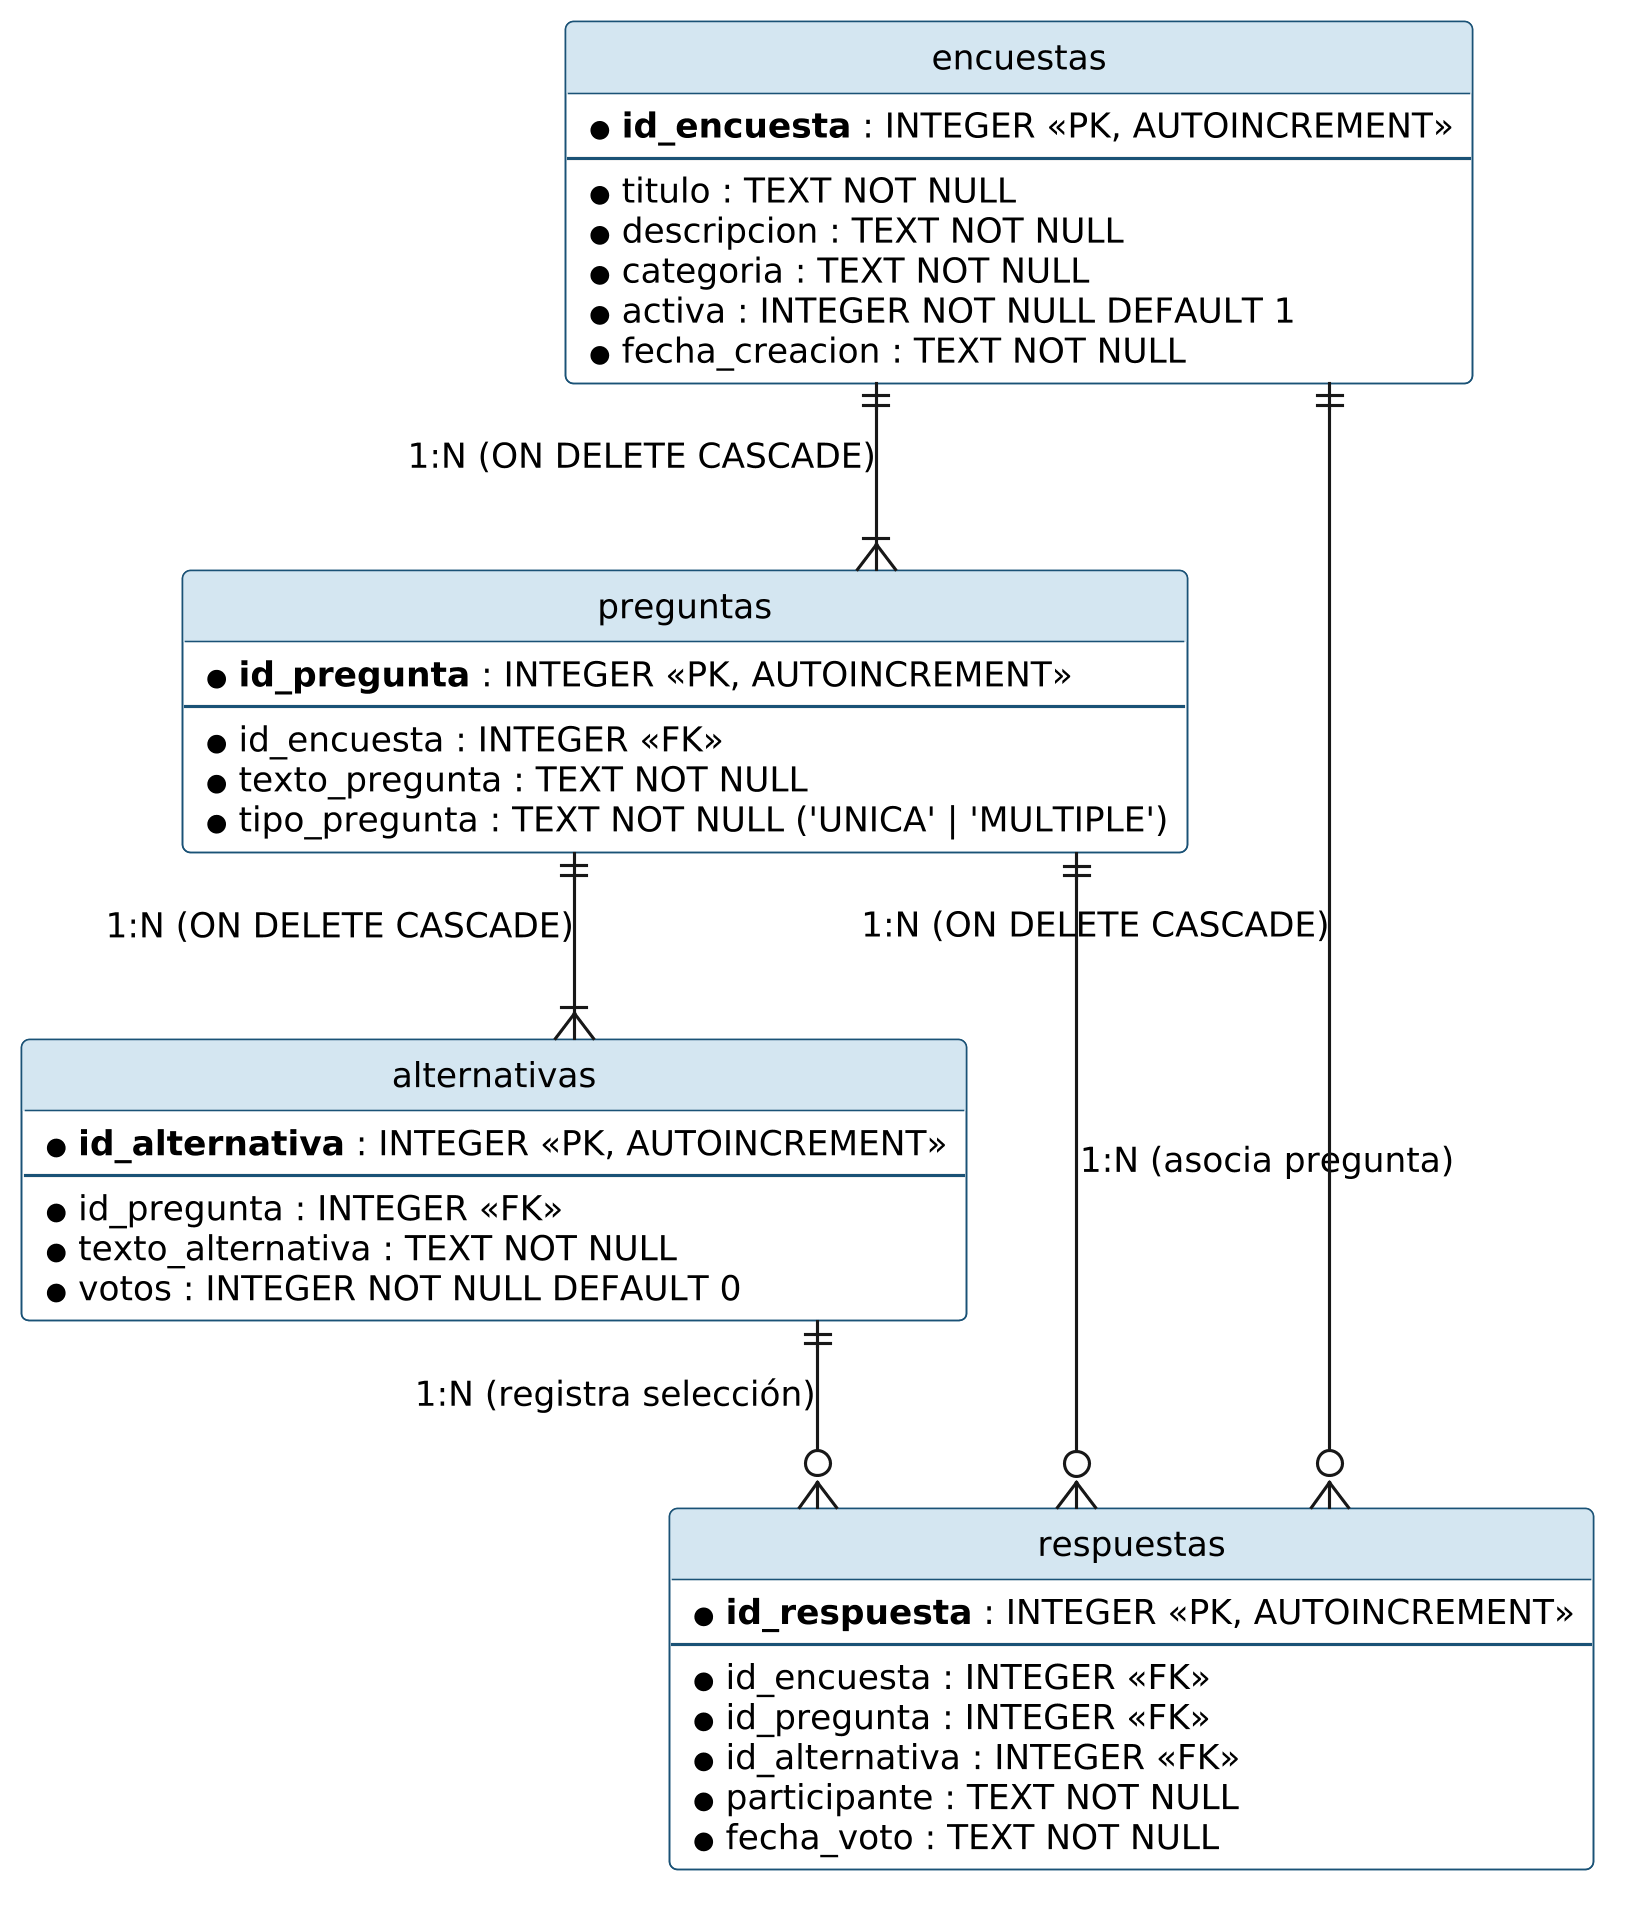

The diagram above was rendered by PlantUML. Its source (embedded in the PNG):
@startuml fig6_base_datos_er
hide circle
skinparam dpi 300
skinparam linetype ortho
skinparam defaultFontName Arial
skinparam defaultFontSize 11
skinparam shadowing false
skinparam packageStyle rectangle

skinparam class {
    BackgroundColor #FFFFFF
    BorderColor #1A5276
    HeaderBackgroundColor #D4E6F1
}

entity "encuestas" as encuestas {
    * **id_encuesta** : INTEGER <<PK, AUTOINCREMENT>>
    --
    * titulo : TEXT NOT NULL
    * descripcion : TEXT NOT NULL
    * categoria : TEXT NOT NULL
    * activa : INTEGER NOT NULL DEFAULT 1
    * fecha_creacion : TEXT NOT NULL
}

entity "preguntas" as preguntas {
    * **id_pregunta** : INTEGER <<PK, AUTOINCREMENT>>
    --
    * id_encuesta : INTEGER <<FK>>
    * texto_pregunta : TEXT NOT NULL
    * tipo_pregunta : TEXT NOT NULL ('UNICA' | 'MULTIPLE')
}

entity "alternativas" as alternativas {
    * **id_alternativa** : INTEGER <<PK, AUTOINCREMENT>>
    --
    * id_pregunta : INTEGER <<FK>>
    * texto_alternativa : TEXT NOT NULL
    * votos : INTEGER NOT NULL DEFAULT 0
}

entity "respuestas" as respuestas {
    * **id_respuesta** : INTEGER <<PK, AUTOINCREMENT>>
    --
    * id_encuesta : INTEGER <<FK>>
    * id_pregunta : INTEGER <<FK>>
    * id_alternativa : INTEGER <<FK>>
    * participante : TEXT NOT NULL
    * fecha_voto : TEXT NOT NULL
}

encuestas ||--|{ preguntas : "1:N (ON DELETE CASCADE)"
preguntas ||--|{ alternativas : "1:N (ON DELETE CASCADE)"
alternativas ||--o{ respuestas : "1:N (registra selección)"
preguntas ||--o{ respuestas : "1:N (asocia pregunta)"
encuestas ||--o{ respuestas : "1:N (ON DELETE CASCADE)"

@enduml